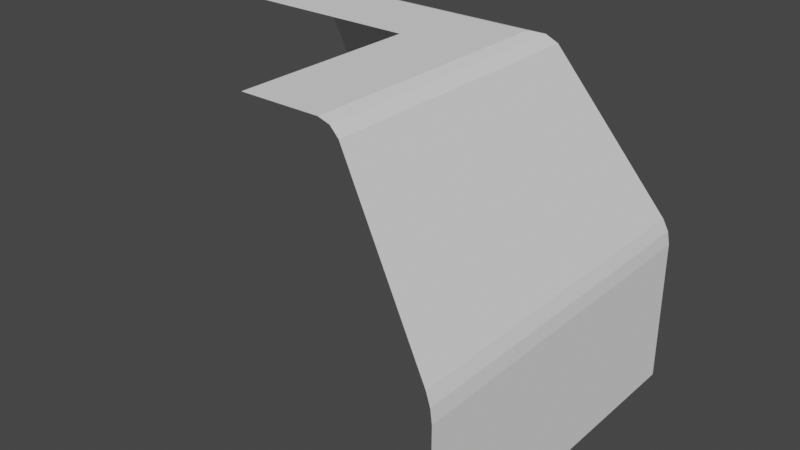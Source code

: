 # Source: wall_skirting_corner1.blend  (saved by Blender 3.0.42; exported with 4.5.12 LTS)
import bpy
from mathutils import Matrix  # noqa: F401  (used for matrix-valued properties, if any)

bpy.ops.wm.read_factory_settings(use_empty=True)
scene = bpy.context.scene
scene.name = 'Scene'

# ---- collections
col_collection = bpy.data.collections.new('Collection'); scene.collection.children.link(col_collection)

# ---- world
world_world = bpy.data.worlds.new('World'); scene.world = world_world
world_world.use_nodes = True; world_world.node_tree.nodes.clear()
_N = world_world.node_tree.nodes; _L = world_world.node_tree.links
n0 = _N.new('ShaderNodeOutputWorld'); n0.name = 'World Output'; n0.location = (300, 300)
n1 = _N.new('ShaderNodeBackground'); n1.name = 'Background'; n1.location = (10, 300)
n1.inputs[0].default_value = (0.05088, 0.05088, 0.05088, 1.0)
_L.new(n1.outputs[0], n0.inputs[0])
n0.is_active_output = True
world_world.color = (0.05088, 0.05088, 0.05088)
world_world.use_sun_shadow = False
world_world.sun_shadow_jitter_overblur = 0.0

# ---- meshes
me_cube_003 = bpy.data.meshes.new('Cube.003')
me_cube_003.from_pydata([(-1.0, 1.0, -2.384e-07), (1.0, -1.0, -2.384e-07), (1.0, 1.0, -2.384e-07), (-1.0, 0.0, 2.0), (0.0, 1.0, -2.384e-07), (1.0, 0.0, -2.384e-07), (0.0, -1.0, 2.0), (0.0, 0.0, 2.0), (-1.0, 0.425, 2.0), (-1.0, 0.531, 1.932), (-1.0, 0.4871, 1.98), (0.531, -1.0, 1.932), (0.425, -1.0, 2.0), (0.4871, -1.0, 1.98), (0.425, 0.425, 2.0), (0.531, 0.531, 1.932), (0.4871, 0.4871, 1.98), (0.0, 0.531, 1.932), (0.0, 0.425, 2.0), (0.0, 0.4871, 1.98), (0.531, 0.0, 1.932), (0.425, 0.0, 2.0), (0.4871, 0.0, 1.98), (-1.0, 0.9669, 0.9728), (-1.0, 1.0, 0.82), (-1.0, 0.9903, 0.8979), (1.0, 1.0, 0.82), (0.9669, 0.9669, 0.9728), (0.9903, 0.9903, 0.8979), (1.0, -1.0, 0.82), (0.9669, -1.0, 0.9728), (0.9903, -1.0, 0.8979), (1.0, 0.0, 0.82), (0.9669, 0.0, 0.9728), (0.9903, 0.0, 0.8979), (0.0, 1.0, 0.82), (0.0, 0.9669, 0.9728), (0.0, 0.9903, 0.8979)], [], [(4, 35, 26, 2), (5, 32, 29, 1), (27, 15, 20, 33), (23, 9, 17, 36), (33, 20, 11, 30), (14, 18, 7, 21), (36, 17, 15, 27), (2, 26, 32, 5), (21, 7, 6, 12), (0, 24, 35, 4), (18, 14, 16, 19), (19, 16, 15, 17), (21, 12, 13, 22), (22, 13, 11, 20), (8, 18, 19, 10), (10, 19, 17, 9), (14, 21, 22, 16), (16, 22, 20, 15), (18, 8, 3, 7), (33, 30, 31, 34), (34, 31, 29, 32), (27, 33, 34, 28), (28, 34, 32, 26), (36, 27, 28, 37), (37, 28, 26, 35), (23, 36, 37, 25), (25, 37, 35, 24)])
_uv = me_cube_003.uv_layers.new(name='UVMap')
_uv.uv.foreach_set('vector', [0.375, 0.375, 0.4889, 0.375, 0.4889, 0.5, 0.375, 0.5, 0.375, 0.625, 0.4889, 0.625, 0.4889, 0.75, 0.375, 0.75, 0.5083, 0.5, 0.6172, 0.5, 0.6172, 0.625, 0.5083, 0.625, 0.5083, 0.25, 0.6172, 0.25, 0.6172, 0.375, 0.5083, 0.375, 0.5083, 0.625, 0.6172, 0.625, 0.6172, 0.75, 0.5083, 0.75, 0.6437, 0.5187, 0.75, 0.5188, 0.75, 0.625, 0.6437, 0.625, 0.5083, 0.375, 0.6172, 0.375, 0.6172, 0.5, 0.5083, 0.5, 0.375, 0.5, 0.4889, 0.5, 0.4889, 0.625, 0.375, 0.625, 0.6438, 0.625, 0.75, 0.625, 0.75, 0.75, 0.6437, 0.75, 0.375, 0.25, 0.4889, 0.25, 0.4889, 0.375, 0.375, 0.375, 0.75, 0.5188, 0.6437, 0.5187, 0.6282, 0.5, 0.75, 0.5, 0.625, 0.375, 0.625, 0.4968, 0.6172, 0.5, 0.6172, 0.375, 0.6438, 0.625, 0.6437, 0.75, 0.625, 0.75, 0.625, 0.625, 0.625, 0.625, 0.625, 0.75, 0.6172, 0.75, 0.6172, 0.625, 0.875, 0.5188, 0.75, 0.5188, 0.75, 0.5, 0.875, 0.5, 0.625, 0.25, 0.625, 0.375, 0.6172, 0.375, 0.6172, 0.25, 0.6437, 0.5187, 0.6437, 0.625, 0.625, 0.625, 0.625, 0.5032, 0.625, 0.5032, 0.625, 0.625, 0.6172, 0.625, 0.6172, 0.5, 0.75, 0.5188, 0.875, 0.5188, 0.875, 0.625, 0.75, 0.625, 0.5083, 0.625, 0.5083, 0.75, 0.5, 0.75, 0.5, 0.625, 0.5, 0.625, 0.5, 0.75, 0.4889, 0.75, 0.4889, 0.625, 0.5083, 0.5, 0.5083, 0.625, 0.5, 0.625, 0.5, 0.5, 0.5, 0.5, 0.5, 0.625, 0.4889, 0.625, 0.4889, 0.5, 0.5083, 0.375, 0.5083, 0.5, 0.5, 0.5, 0.5, 0.375, 0.5, 0.375, 0.5, 0.5, 0.4889, 0.5, 0.4889, 0.375, 0.5083, 0.25, 0.5083, 0.375, 0.5, 0.375, 0.5, 0.25, 0.5, 0.25, 0.5, 0.375, 0.4889, 0.375, 0.4889, 0.25])
me_cube_003.use_remesh_fix_poles = True
me_cube_003.use_remesh_preserve_attributes = False
me_cube_003.update()

# ---- objects
ob_skirtingcorner = bpy.data.objects.new('SkirtingCorner', me_cube_003)

# ---- transforms, parenting, visibility, modifiers, constraints
ob_skirtingcorner.location = (0.0, 0.0, 0.0)
ob_skirtingcorner.scale = (0.1, 0.1, 0.1)

# ---- collection membership
col_collection.objects.link(ob_skirtingcorner)

# ---- scene / render settings (as saved in the file)
scene.frame_start = 1; scene.frame_end = 250; scene.frame_set(1)
scene.render.engine = 'BLENDER_EEVEE_NEXT'
scene.cycles.sampling_pattern = 'TABULATED_SOBOL'
scene.cycles.use_light_tree = False
scene.view_settings.view_transform = 'Filmic'
bpy.context.view_layer.update()

# ---- added for rendering (the .blend has no active camera and no usable light): camera, sun
cam_auto = bpy.data.cameras.new('AutoCamera')
cam_auto.lens = 50.0
cam_auto.sensor_width = 36.0
cam_auto.clip_end = 1000.0
ob_auto_camera = bpy.data.objects.new('AutoCamera', cam_auto)
scene.collection.objects.link(ob_auto_camera)
ob_auto_camera.location = (0.320507, -0.384609, 0.356406)
ob_auto_camera.rotation_euler = (1.09748, -7.21219e-08, 0.694738)
scene.camera = ob_auto_camera
light_auto_sun = bpy.data.lights.new('AutoSun', 'SUN')
light_auto_sun.energy = 3.0
light_auto_sun.angle = 0.0523599
ob_auto_sun = bpy.data.objects.new('AutoSun', light_auto_sun)
scene.collection.objects.link(ob_auto_sun)
ob_auto_sun.rotation_euler = (0.872665, 0.174533, 0.523599)
bpy.context.view_layer.update()
